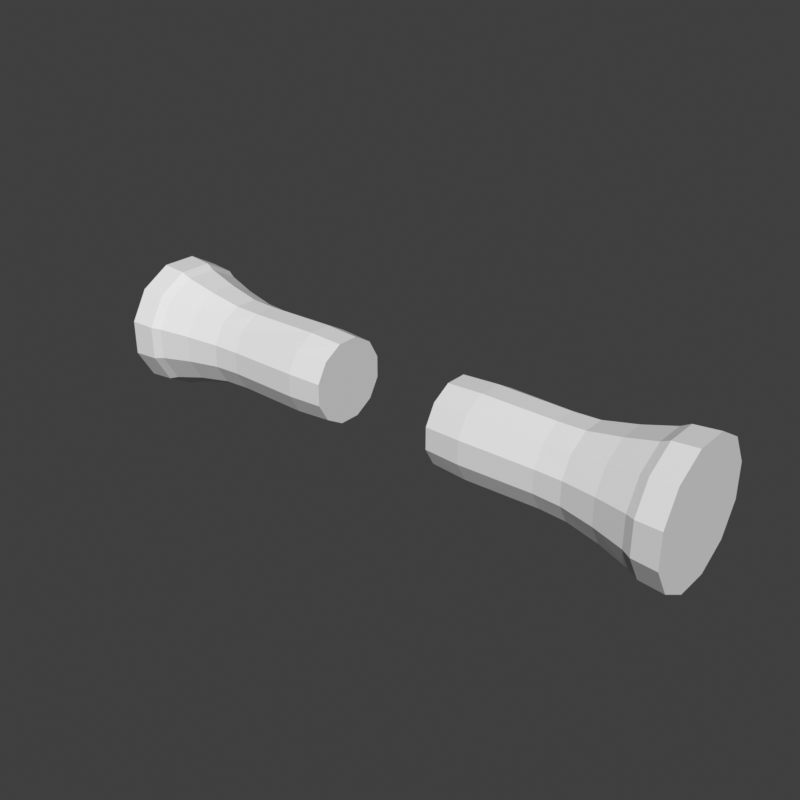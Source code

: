 # Source: arms-sleeves-wide.blend  (saved by Blender 5.2.45; exported with 4.5.12 LTS)
import bpy
from mathutils import Matrix  # noqa: F401  (used for matrix-valued properties, if any)

bpy.ops.wm.read_factory_settings(use_empty=True)
scene = bpy.context.scene
scene.name = 'Scene'

# ---- world
world_preview = bpy.data.worlds.new('Preview'); scene.world = world_preview
world_preview.use_nodes = True; world_preview.node_tree.nodes.clear()
_N = world_preview.node_tree.nodes; _L = world_preview.node_tree.links
n0 = _N.new('ShaderNodeBackground'); n0.name = 'Background'; n0.location = (-200, 100)
n0.inputs[0].default_value = (0.05, 0.05, 0.05, 1.0)
n1 = _N.new('ShaderNodeOutputWorld'); n1.name = 'World Output'; n1.location = (200, 100)
_L.new(n0.outputs[0], n1.inputs[0])
n1.is_active_output = True
world_preview.color = (0.807, 0.807, 0.807)

# ---- meshes
me_part_arms = bpy.data.meshes.new('part_arms')
me_part_arms.from_pydata([(0.14, 0.09176, 1.288), (0.14, 0.06718, 1.331), (0.14, 0.02459, 1.356), (0.14, -0.02459, 1.356), (0.14, -0.06718, 1.331), (0.14, -0.09176, 1.288), (0.14, -0.09176, 1.239), (0.14, -0.06718, 1.197), (0.14, -0.02459, 1.172), (0.14, 0.02459, 1.172), (0.14, 0.06718, 1.197), (0.14, 0.09176, 1.239), (0.22, 0.09659, 1.29), (0.22, 0.07071, 1.335), (0.22, 0.02588, 1.36), (0.22, -0.02588, 1.36), (0.22, -0.07071, 1.335), (0.22, -0.09659, 1.29), (0.22, -0.09659, 1.238), (0.22, -0.07071, 1.193), (0.22, -0.02588, 1.167), (0.22, 0.02588, 1.167), (0.22, 0.07071, 1.193), (0.22, 0.09659, 1.238), (0.3858, 0.09369, 1.289), (0.3858, 0.06859, 1.332), (0.3858, 0.02511, 1.358), (0.3858, -0.02511, 1.358), (0.3858, -0.06859, 1.332), (0.3858, -0.09369, 1.289), (0.3858, -0.09369, 1.239), (0.3858, -0.06859, 1.195), (0.3858, -0.02511, 1.17), (0.3858, 0.02511, 1.17), (0.3858, 0.06859, 1.195), (0.3858, 0.09369, 1.239), (0.4458, 0.09659, 1.29), (0.4458, 0.07071, 1.335), (0.4458, 0.02588, 1.36), (0.4458, -0.02588, 1.36), (0.4458, -0.07071, 1.335), (0.4458, -0.09659, 1.29), (0.4458, -0.09659, 1.238), (0.4458, -0.07071, 1.193), (0.4458, -0.02588, 1.167), (0.4458, 0.02588, 1.167), (0.4458, 0.07071, 1.193), (0.4458, 0.09659, 1.238), (0.52, 0.1111, 1.294), (0.52, 0.08132, 1.345), (0.52, 0.02976, 1.375), (0.52, -0.02976, 1.375), (0.52, -0.08132, 1.345), (0.52, -0.1111, 1.294), (0.52, -0.1111, 1.234), (0.52, -0.08132, 1.183), (0.52, -0.02976, 1.153), (0.52, 0.02976, 1.153), (0.52, 0.08132, 1.183), (0.52, 0.1111, 1.234), (0.59, 0.1304, 1.299), (0.59, 0.09546, 1.359), (0.59, 0.03494, 1.394), (0.59, -0.03494, 1.394), (0.59, -0.09546, 1.359), (0.59, -0.1304, 1.299), (0.59, -0.1304, 1.229), (0.59, -0.09546, 1.168), (0.59, -0.03494, 1.134), (0.59, 0.03494, 1.134), (0.59, 0.09546, 1.168), (0.59, 0.1304, 1.229), (0.61, 0.1401, 1.301), (0.61, 0.1025, 1.366), (0.61, 0.03753, 1.404), (0.61, -0.03753, 1.404), (0.61, -0.1025, 1.366), (0.61, -0.1401, 1.301), (0.61, -0.1401, 1.226), (0.61, -0.1025, 1.161), (0.61, -0.03753, 1.124), (0.61, 0.03753, 1.124), (0.61, 0.1025, 1.161), (0.61, 0.1401, 1.226), (0.665, 0.1449, 1.303), (0.665, 0.1061, 1.37), (0.665, 0.03882, 1.409), (0.665, -0.03882, 1.409), (0.665, -0.1061, 1.37), (0.665, -0.1449, 1.303), (0.665, -0.1449, 1.225), (0.665, -0.1061, 1.158), (0.665, -0.03882, 1.119), (0.665, 0.03882, 1.119), (0.665, 0.1061, 1.158), (0.665, 0.1449, 1.225), (-0.14, 0.09176, 1.288), (-0.14, 0.06718, 1.331), (-0.22, 0.07071, 1.335), (-0.22, 0.09659, 1.29), (-0.14, 0.02459, 1.356), (-0.22, 0.02588, 1.36), (-0.14, -0.02459, 1.356), (-0.22, -0.02588, 1.36), (-0.14, -0.06718, 1.331), (-0.22, -0.07071, 1.335), (-0.14, -0.09176, 1.288), (-0.22, -0.09659, 1.29), (-0.14, -0.09176, 1.239), (-0.22, -0.09659, 1.238), (-0.14, -0.06718, 1.197), (-0.22, -0.07071, 1.193), (-0.14, -0.02459, 1.172), (-0.22, -0.02588, 1.167), (-0.14, 0.02459, 1.172), (-0.22, 0.02588, 1.167), (-0.14, 0.06718, 1.197), (-0.22, 0.07071, 1.193), (-0.14, 0.09176, 1.239), (-0.22, 0.09659, 1.238), (-0.3858, 0.06859, 1.332), (-0.3858, 0.09369, 1.289), (-0.3858, 0.02511, 1.358), (-0.3858, -0.02511, 1.358), (-0.3858, -0.06859, 1.332), (-0.3858, -0.09369, 1.289), (-0.3858, -0.09369, 1.239), (-0.3858, -0.06859, 1.195), (-0.3858, -0.02511, 1.17), (-0.3858, 0.02511, 1.17), (-0.3858, 0.06859, 1.195), (-0.3858, 0.09369, 1.239), (-0.4458, 0.07071, 1.335), (-0.4458, 0.09659, 1.29), (-0.4458, 0.02588, 1.36), (-0.4458, -0.02588, 1.36), (-0.4458, -0.07071, 1.335), (-0.4458, -0.09659, 1.29), (-0.4458, -0.09659, 1.238), (-0.4458, -0.07071, 1.193), (-0.4458, -0.02588, 1.167), (-0.4458, 0.02588, 1.167), (-0.4458, 0.07071, 1.193), (-0.4458, 0.09659, 1.238), (-0.52, 0.08132, 1.345), (-0.52, 0.1111, 1.294), (-0.52, 0.02976, 1.375), (-0.52, -0.02976, 1.375), (-0.52, -0.08132, 1.345), (-0.52, -0.1111, 1.294), (-0.52, -0.1111, 1.234), (-0.52, -0.08132, 1.183), (-0.52, -0.02976, 1.153), (-0.52, 0.02976, 1.153), (-0.52, 0.08132, 1.183), (-0.52, 0.1111, 1.234), (-0.59, 0.09546, 1.359), (-0.59, 0.1304, 1.299), (-0.59, 0.03494, 1.394), (-0.59, -0.03494, 1.394), (-0.59, -0.09546, 1.359), (-0.59, -0.1304, 1.299), (-0.59, -0.1304, 1.229), (-0.59, -0.09546, 1.168), (-0.59, -0.03494, 1.134), (-0.59, 0.03494, 1.134), (-0.59, 0.09546, 1.168), (-0.59, 0.1304, 1.229), (-0.61, 0.1025, 1.366), (-0.61, 0.1401, 1.301), (-0.61, 0.03753, 1.404), (-0.61, -0.03753, 1.404), (-0.61, -0.1025, 1.366), (-0.61, -0.1401, 1.301), (-0.61, -0.1401, 1.226), (-0.61, -0.1025, 1.161), (-0.61, -0.03753, 1.124), (-0.61, 0.03753, 1.124), (-0.61, 0.1025, 1.161), (-0.61, 0.1401, 1.226), (-0.665, 0.1061, 1.37), (-0.665, 0.1449, 1.303), (-0.665, 0.03882, 1.409), (-0.665, -0.03882, 1.409), (-0.665, -0.1061, 1.37), (-0.665, -0.1449, 1.303), (-0.665, -0.1449, 1.225), (-0.665, -0.1061, 1.158), (-0.665, -0.03882, 1.119), (-0.665, 0.03882, 1.119), (-0.665, 0.1061, 1.158), (-0.665, 0.1449, 1.225)], [], [(0, 1, 13, 12), (1, 2, 14, 13), (2, 3, 15, 14), (3, 4, 16, 15), (4, 5, 17, 16), (5, 6, 18, 17), (6, 7, 19, 18), (7, 8, 20, 19), (8, 9, 21, 20), (9, 10, 22, 21), (10, 11, 23, 22), (11, 0, 12, 23), (12, 13, 25, 24), (13, 14, 26, 25), (14, 15, 27, 26), (15, 16, 28, 27), (16, 17, 29, 28), (17, 18, 30, 29), (18, 19, 31, 30), (19, 20, 32, 31), (20, 21, 33, 32), (21, 22, 34, 33), (22, 23, 35, 34), (23, 12, 24, 35), (24, 25, 37, 36), (25, 26, 38, 37), (26, 27, 39, 38), (27, 28, 40, 39), (28, 29, 41, 40), (29, 30, 42, 41), (30, 31, 43, 42), (31, 32, 44, 43), (32, 33, 45, 44), (33, 34, 46, 45), (34, 35, 47, 46), (35, 24, 36, 47), (36, 37, 49, 48), (37, 38, 50, 49), (38, 39, 51, 50), (39, 40, 52, 51), (40, 41, 53, 52), (41, 42, 54, 53), (42, 43, 55, 54), (43, 44, 56, 55), (44, 45, 57, 56), (45, 46, 58, 57), (46, 47, 59, 58), (47, 36, 48, 59), (48, 49, 61, 60), (49, 50, 62, 61), (50, 51, 63, 62), (51, 52, 64, 63), (52, 53, 65, 64), (53, 54, 66, 65), (54, 55, 67, 66), (55, 56, 68, 67), (56, 57, 69, 68), (57, 58, 70, 69), (58, 59, 71, 70), (59, 48, 60, 71), (60, 61, 73, 72), (61, 62, 74, 73), (62, 63, 75, 74), (63, 64, 76, 75), (64, 65, 77, 76), (65, 66, 78, 77), (66, 67, 79, 78), (67, 68, 80, 79), (68, 69, 81, 80), (69, 70, 82, 81), (70, 71, 83, 82), (71, 60, 72, 83), (72, 73, 85, 84), (73, 74, 86, 85), (74, 75, 87, 86), (75, 76, 88, 87), (76, 77, 89, 88), (77, 78, 90, 89), (78, 79, 91, 90), (79, 80, 92, 91), (80, 81, 93, 92), (81, 82, 94, 93), (82, 83, 95, 94), (83, 72, 84, 95), (11, 10, 9, 8), (11, 8, 7, 6), (11, 6, 5, 4), (11, 4, 3, 2), (11, 2, 1, 0), (84, 85, 86, 87), (84, 87, 88, 89), (84, 89, 90, 91), (84, 91, 92, 93), (84, 93, 94, 95), (96, 99, 98, 97), (97, 98, 101, 100), (100, 101, 103, 102), (102, 103, 105, 104), (104, 105, 107, 106), (106, 107, 109, 108), (108, 109, 111, 110), (110, 111, 113, 112), (112, 113, 115, 114), (114, 115, 117, 116), (116, 117, 119, 118), (118, 119, 99, 96), (99, 121, 120, 98), (98, 120, 122, 101), (101, 122, 123, 103), (103, 123, 124, 105), (105, 124, 125, 107), (107, 125, 126, 109), (109, 126, 127, 111), (111, 127, 128, 113), (113, 128, 129, 115), (115, 129, 130, 117), (117, 130, 131, 119), (119, 131, 121, 99), (121, 133, 132, 120), (120, 132, 134, 122), (122, 134, 135, 123), (123, 135, 136, 124), (124, 136, 137, 125), (125, 137, 138, 126), (126, 138, 139, 127), (127, 139, 140, 128), (128, 140, 141, 129), (129, 141, 142, 130), (130, 142, 143, 131), (131, 143, 133, 121), (133, 145, 144, 132), (132, 144, 146, 134), (134, 146, 147, 135), (135, 147, 148, 136), (136, 148, 149, 137), (137, 149, 150, 138), (138, 150, 151, 139), (139, 151, 152, 140), (140, 152, 153, 141), (141, 153, 154, 142), (142, 154, 155, 143), (143, 155, 145, 133), (145, 157, 156, 144), (144, 156, 158, 146), (146, 158, 159, 147), (147, 159, 160, 148), (148, 160, 161, 149), (149, 161, 162, 150), (150, 162, 163, 151), (151, 163, 164, 152), (152, 164, 165, 153), (153, 165, 166, 154), (154, 166, 167, 155), (155, 167, 157, 145), (157, 169, 168, 156), (156, 168, 170, 158), (158, 170, 171, 159), (159, 171, 172, 160), (160, 172, 173, 161), (161, 173, 174, 162), (162, 174, 175, 163), (163, 175, 176, 164), (164, 176, 177, 165), (165, 177, 178, 166), (166, 178, 179, 167), (167, 179, 169, 157), (169, 181, 180, 168), (168, 180, 182, 170), (170, 182, 183, 171), (171, 183, 184, 172), (172, 184, 185, 173), (173, 185, 186, 174), (174, 186, 187, 175), (175, 187, 188, 176), (176, 188, 189, 177), (177, 189, 190, 178), (178, 190, 191, 179), (179, 191, 181, 169), (118, 112, 114, 116), (118, 108, 110, 112), (118, 104, 106, 108), (118, 100, 102, 104), (118, 96, 97, 100), (181, 183, 182, 180), (181, 185, 184, 183), (181, 187, 186, 185), (181, 189, 188, 187), (181, 191, 190, 189)])
me_part_arms.update()

# ---- objects
ob_part_arms = bpy.data.objects.new('part_arms', me_part_arms)

# ---- transforms, parenting, visibility, modifiers, constraints
ob_part_arms.location = (0.0, 0.0, 0.0)

# ---- collection membership
scene.collection.objects.link(ob_part_arms)

# ---- scene / render settings (as saved in the file)
scene.frame_start = 1; scene.frame_end = 250; scene.frame_set(1)
scene.render.engine = 'BLENDER_WORKBENCH'
scene.render.image_settings.color_mode = 'RGB'
scene.render.resolution_x = 384
scene.render.resolution_y = 384
scene.render.fps = 30
scene.render.bake_bias = 0.0
scene.render.bake_samples = 0
scene.render.compositor_device = 'GPU'
scene.eevee.use_volume_custom_range = False
scene.eevee.fast_gi_thickness_near = 0.1
scene.eevee.fast_gi_thickness_far = 0.0
scene.eevee.ray_tracing_options.screen_trace_thickness = 0.1
scene.view_settings.view_transform = 'Standard'
bpy.context.view_layer.update()

# ---- added for rendering (the .blend has no active camera and no usable light): camera, sun
cam_auto = bpy.data.cameras.new('AutoCamera')
cam_auto.lens = 50.0
cam_auto.sensor_width = 36.0
cam_auto.clip_end = 1000.0
ob_auto_camera = bpy.data.objects.new('AutoCamera', cam_auto)
scene.collection.objects.link(ob_auto_camera)
ob_auto_camera.location = (1.28764, -1.54517, 2.29401)
ob_auto_camera.rotation_euler = (1.09748, -7.21219e-08, 0.694738)
scene.camera = ob_auto_camera
light_auto_sun = bpy.data.lights.new('AutoSun', 'SUN')
light_auto_sun.energy = 3.0
light_auto_sun.angle = 0.0523599
ob_auto_sun = bpy.data.objects.new('AutoSun', light_auto_sun)
scene.collection.objects.link(ob_auto_sun)
ob_auto_sun.rotation_euler = (0.872665, 0.174533, 0.523599)
bpy.context.view_layer.update()
